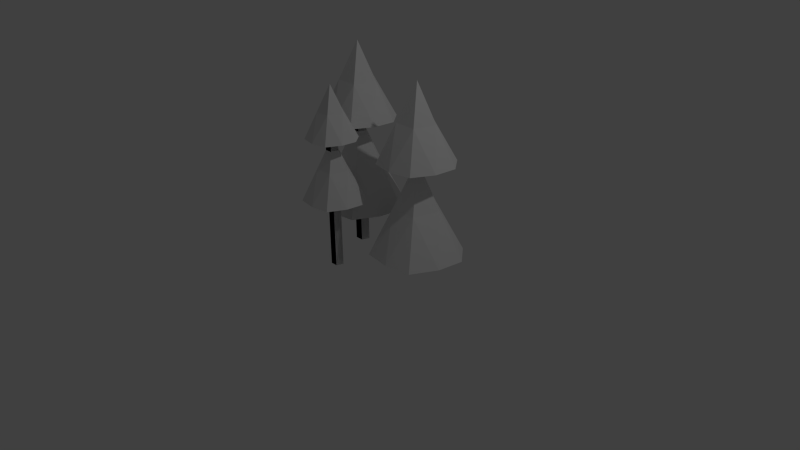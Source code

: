 # Source: Trees_Mid_Q.blend  (saved by Blender 2.70.0; exported with 4.5.12 LTS)
import bpy
from mathutils import Matrix  # noqa: F401  (used for matrix-valued properties, if any)

bpy.ops.wm.read_factory_settings(use_empty=True)
scene = bpy.context.scene
scene.name = 'Scene'

# ---- collections
col_collection_1 = bpy.data.collections.new('Collection 1'); scene.collection.children.link(col_collection_1)

# ---- world
world_world = bpy.data.worlds.new('World'); scene.world = world_world
world_world.color = (0.05088, 0.05088, 0.05088)
world_world.use_sun_shadow = False
world_world.sun_shadow_jitter_overblur = 0.0
world_world.cycles.sampling_method = 'MANUAL'
world_world.cycles.sample_map_resolution = 256

# ---- cameras
cam_camera = bpy.data.cameras.new('Camera')
cam_camera.clip_end = 100.0
cam_camera.lens = 35.0
cam_camera.sensor_width = 32.0
cam_camera.sensor_height = 18.0
cam_camera.ortho_scale = 7.314
cam_camera.dof.focus_distance = 0.0
cam_camera.dof.aperture_fstop = 128.0

# ---- lights
light_lamp = bpy.data.lights.new('Lamp', 'POINT')
light_lamp.transmission_factor = 0.0
light_lamp.cutoff_distance = 30.0
light_lamp.energy = 100.0
light_lamp.shadow_buffer_clip_start = 1.001
light_lamp.shadow_soft_size = 0.1
light_lamp.shadow_maximum_resolution = 0.006
light_lamp.use_absolute_resolution = True
light_lamp.cycles.use_multiple_importance_sampling = False

# ---- meshes
me_cone = bpy.data.meshes.new('Cone')
me_cone.from_pydata([(0.0, 1.0, -1.0), (0.0, 0.0, 1.0), (0.9511, 0.309, -1.0), (0.5878, -0.809, -1.0), (-0.5878, -0.809, -1.0), (-0.9511, 0.309, -1.0), (0.5926, 0.7503, -1.0), (-0.2939, -0.4045, 0.0), (0.2939, -0.4045, 0.0), (0.0, 0.5, 0.0), (0.8865, -0.2713, -1.0), (0.4755, 0.1545, 0.0), (-5.96e-08, -0.9261, -1.0), (-0.4755, 0.1545, 0.0), (-0.8652, -0.2713, -1.0), (-0.5766, 0.7503, -1.0)], [], [(4, 7, 14), (0, 9, 6), (3, 8, 12), (5, 13, 15), (2, 11, 10), (0, 6, 2, 10, 3, 12, 4, 14, 5, 15), (14, 13, 5), (14, 7, 13), (7, 1, 13), (6, 11, 2), (6, 9, 11), (9, 1, 11), (12, 7, 4), (12, 8, 7), (8, 1, 7), (15, 9, 0), (15, 13, 9), (13, 1, 9), (10, 8, 3), (10, 11, 8), (11, 1, 8)])
me_cone.use_remesh_preserve_volume = False
me_cone.use_remesh_preserve_attributes = False
me_cone.use_mirror_vertex_groups = False
me_cone.update()
me_circle = bpy.data.meshes.new('Circle')
me_circle.from_pydata([(5.858e-09, 0.7543, -1.02), (-0.7174, 0.2331, -1.02), (-0.4434, -0.6103, -1.02), (0.4434, -0.6103, -1.02), (0.7174, 0.2331, -1.02), (5.858e-09, 0.7543, 18.91), (-0.7174, 0.2331, 18.91), (-0.4434, -0.6103, 18.91), (0.4434, -0.6103, 18.91), (0.7174, 0.2331, 18.91), (5.858e-09, 0.7543, -1.02), (-0.7174, 0.2331, -1.02), (-0.4434, -0.6103, -1.02), (0.4434, -0.6103, -1.02), (0.7174, 0.2331, -1.02), (5.858e-09, 0.7543, 18.91), (-0.7174, 0.2331, 18.91), (-0.4434, -0.6103, 18.91), (0.4434, -0.6103, 18.91), (0.7174, 0.2331, 18.91)], [], [(4, 9, 5, 0), (3, 8, 9, 4), (2, 7, 8, 3), (1, 6, 7, 2), (0, 5, 6, 1), (14, 10, 15, 19), (13, 14, 19, 18), (12, 13, 18, 17), (11, 12, 17, 16), (10, 11, 16, 15), (5, 9, 19, 15), (9, 8, 18, 19), (8, 7, 17, 18), (7, 6, 16, 17), (6, 5, 15, 16), (4, 0, 10, 14), (3, 4, 14, 13), (2, 3, 13, 12), (1, 2, 12, 11), (0, 1, 11, 10)])
me_circle.use_remesh_preserve_volume = False
me_circle.use_remesh_preserve_attributes = False
me_circle.use_mirror_vertex_groups = False
me_circle.update()
me_circle_002 = bpy.data.meshes.new('Circle.002')
me_circle_002.from_pydata([(5.858e-09, 0.7543, -1.02), (-0.7174, 0.2331, -1.02), (-0.4434, -0.6103, -1.02), (0.4434, -0.6103, -1.02), (0.7174, 0.2331, -1.02), (5.858e-09, 0.7543, 18.91), (-0.7174, 0.2331, 18.91), (-0.4434, -0.6103, 18.91), (0.4434, -0.6103, 18.91), (0.7174, 0.2331, 18.91), (5.858e-09, 0.7543, -1.02), (-0.7174, 0.2331, -1.02), (-0.4434, -0.6103, -1.02), (0.4434, -0.6103, -1.02), (0.7174, 0.2331, -1.02), (5.858e-09, 0.7543, 18.91), (-0.7174, 0.2331, 18.91), (-0.4434, -0.6103, 18.91), (0.4434, -0.6103, 18.91), (0.7174, 0.2331, 18.91)], [], [(4, 9, 5, 0), (3, 8, 9, 4), (2, 7, 8, 3), (1, 6, 7, 2), (0, 5, 6, 1), (14, 10, 15, 19), (13, 14, 19, 18), (12, 13, 18, 17), (11, 12, 17, 16), (10, 11, 16, 15), (5, 9, 19, 15), (9, 8, 18, 19), (8, 7, 17, 18), (7, 6, 16, 17), (6, 5, 15, 16), (4, 0, 10, 14), (3, 4, 14, 13), (2, 3, 13, 12), (1, 2, 12, 11), (0, 1, 11, 10)])
me_circle_002.use_remesh_preserve_volume = False
me_circle_002.use_remesh_preserve_attributes = False
me_circle_002.use_mirror_vertex_groups = False
me_circle_002.update()
me_circle_003 = bpy.data.meshes.new('Circle.003')
me_circle_003.from_pydata([(5.858e-09, 0.7543, -1.02), (-0.7174, 0.2331, -1.02), (-0.4434, -0.6103, -1.02), (0.4434, -0.6103, -1.02), (0.7174, 0.2331, -1.02), (5.858e-09, 0.7543, 18.91), (-0.7174, 0.2331, 18.91), (-0.4434, -0.6103, 18.91), (0.4434, -0.6103, 18.91), (0.7174, 0.2331, 18.91), (5.858e-09, 0.7543, -1.02), (-0.7174, 0.2331, -1.02), (-0.4434, -0.6103, -1.02), (0.4434, -0.6103, -1.02), (0.7174, 0.2331, -1.02), (5.858e-09, 0.7543, 18.91), (-0.7174, 0.2331, 18.91), (-0.4434, -0.6103, 18.91), (0.4434, -0.6103, 18.91), (0.7174, 0.2331, 18.91)], [], [(4, 9, 5, 0), (3, 8, 9, 4), (2, 7, 8, 3), (1, 6, 7, 2), (0, 5, 6, 1), (14, 10, 15, 19), (13, 14, 19, 18), (12, 13, 18, 17), (11, 12, 17, 16), (10, 11, 16, 15), (5, 9, 19, 15), (9, 8, 18, 19), (8, 7, 17, 18), (7, 6, 16, 17), (6, 5, 15, 16), (4, 0, 10, 14), (3, 4, 14, 13), (2, 3, 13, 12), (1, 2, 12, 11), (0, 1, 11, 10)])
me_circle_003.use_remesh_preserve_volume = False
me_circle_003.use_remesh_preserve_attributes = False
me_circle_003.use_mirror_vertex_groups = False
me_circle_003.update()
me_cone_001 = bpy.data.meshes.new('Cone.001')
me_cone_001.from_pydata([(0.0, 1.0, -1.0), (0.0, 0.0, 1.0), (0.9511, 0.309, -1.0), (0.5878, -0.809, -1.0), (-0.5878, -0.809, -1.0), (-0.9511, 0.309, -1.0), (0.5703, 0.7492, -1.0), (-0.2939, -0.4045, 0.0), (0.2939, -0.4045, 0.0), (0.0, 0.5, 0.0), (0.8751, -0.2646, -1.0), (0.4755, 0.1545, 0.0), (-5.96e-08, -0.8928, -1.0), (-0.4755, 0.1545, 0.0), (-0.8459, -0.2719, -1.0), (-0.552, 0.7638, -1.0)], [], [(4, 7, 14), (0, 9, 6), (3, 8, 12), (5, 13, 15), (2, 11, 10), (0, 6, 2, 10, 3, 12, 4, 14, 5, 15), (14, 13, 5), (14, 7, 13), (7, 1, 13), (6, 11, 2), (6, 9, 11), (9, 1, 11), (12, 7, 4), (12, 8, 7), (8, 1, 7), (15, 9, 0), (15, 13, 9), (13, 1, 9), (10, 8, 3), (10, 11, 8), (11, 1, 8)])
me_cone_001.use_remesh_preserve_volume = False
me_cone_001.use_remesh_preserve_attributes = False
me_cone_001.use_mirror_vertex_groups = False
me_cone_001.update()
me_cone_006 = bpy.data.meshes.new('Cone.006')
me_cone_006.from_pydata([(0.0, 1.0, -1.0), (0.0, 0.0, 1.0), (0.9511, 0.309, -1.0), (0.5878, -0.809, -1.0), (-0.5878, -0.809, -1.0), (-0.9511, 0.309, -1.0), (0.5926, 0.7503, -1.0), (-0.2939, -0.4045, 0.0), (0.2939, -0.4045, 0.0), (0.0, 0.5, 0.0), (0.8865, -0.2713, -1.0), (0.4755, 0.1545, 0.0), (-5.96e-08, -0.9261, -1.0), (-0.4755, 0.1545, 0.0), (-0.8652, -0.2713, -1.0), (-0.5766, 0.7503, -1.0)], [], [(4, 7, 14), (0, 9, 6), (3, 8, 12), (5, 13, 15), (2, 11, 10), (0, 6, 2, 10, 3, 12, 4, 14, 5, 15), (14, 13, 5), (14, 7, 13), (7, 1, 13), (6, 11, 2), (6, 9, 11), (9, 1, 11), (12, 7, 4), (12, 8, 7), (8, 1, 7), (15, 9, 0), (15, 13, 9), (13, 1, 9), (10, 8, 3), (10, 11, 8), (11, 1, 8)])
me_cone_006.use_remesh_preserve_volume = False
me_cone_006.use_remesh_preserve_attributes = False
me_cone_006.use_mirror_vertex_groups = False
me_cone_006.update()
me_cone_007 = bpy.data.meshes.new('Cone.007')
me_cone_007.from_pydata([(0.0, 1.0, -1.0), (0.0, 0.0, 1.0), (0.9511, 0.309, -1.0), (0.5878, -0.809, -1.0), (-0.5878, -0.809, -1.0), (-0.9511, 0.309, -1.0), (0.5703, 0.7492, -1.0), (-0.2939, -0.4045, 0.0), (0.2939, -0.4045, 0.0), (0.0, 0.5, 0.0), (0.8751, -0.2646, -1.0), (0.4755, 0.1545, 0.0), (-5.96e-08, -0.8928, -1.0), (-0.4755, 0.1545, 0.0), (-0.8459, -0.2719, -1.0), (-0.552, 0.7638, -1.0)], [], [(4, 7, 14), (0, 9, 6), (3, 8, 12), (5, 13, 15), (2, 11, 10), (0, 6, 2, 10, 3, 12, 4, 14, 5, 15), (14, 13, 5), (14, 7, 13), (7, 1, 13), (6, 11, 2), (6, 9, 11), (9, 1, 11), (12, 7, 4), (12, 8, 7), (8, 1, 7), (15, 9, 0), (15, 13, 9), (13, 1, 9), (10, 8, 3), (10, 11, 8), (11, 1, 8)])
me_cone_007.use_remesh_preserve_volume = False
me_cone_007.use_remesh_preserve_attributes = False
me_cone_007.use_mirror_vertex_groups = False
me_cone_007.update()
me_cone_008 = bpy.data.meshes.new('Cone.008')
me_cone_008.from_pydata([(0.0, 1.0, -1.0), (0.0, 0.0, 1.0), (0.9511, 0.309, -1.0), (0.5878, -0.809, -1.0), (-0.5878, -0.809, -1.0), (-0.9511, 0.309, -1.0), (0.5926, 0.7503, -1.0), (-0.2939, -0.4045, 0.0), (0.2939, -0.4045, 0.0), (0.0, 0.5, 0.0), (0.8865, -0.2713, -1.0), (0.4755, 0.1545, 0.0), (-5.96e-08, -0.9261, -1.0), (-0.4755, 0.1545, 0.0), (-0.8652, -0.2713, -1.0), (-0.5766, 0.7503, -1.0)], [], [(4, 7, 14), (0, 9, 6), (3, 8, 12), (5, 13, 15), (2, 11, 10), (0, 6, 2, 10, 3, 12, 4, 14, 5, 15), (14, 13, 5), (14, 7, 13), (7, 1, 13), (6, 11, 2), (6, 9, 11), (9, 1, 11), (12, 7, 4), (12, 8, 7), (8, 1, 7), (15, 9, 0), (15, 13, 9), (13, 1, 9), (10, 8, 3), (10, 11, 8), (11, 1, 8)])
me_cone_008.use_remesh_preserve_volume = False
me_cone_008.use_remesh_preserve_attributes = False
me_cone_008.use_mirror_vertex_groups = False
me_cone_008.update()
me_cone_009 = bpy.data.meshes.new('Cone.009')
me_cone_009.from_pydata([(0.0, 1.0, -1.0), (0.0, 0.0, 1.0), (0.9511, 0.309, -1.0), (0.5878, -0.809, -1.0), (-0.5878, -0.809, -1.0), (-0.9511, 0.309, -1.0), (0.5703, 0.7492, -1.0), (-0.2939, -0.4045, 0.0), (0.2939, -0.4045, 0.0), (0.0, 0.5, 0.0), (0.8751, -0.2646, -1.0), (0.4755, 0.1545, 0.0), (-5.96e-08, -0.8928, -1.0), (-0.4755, 0.1545, 0.0), (-0.8459, -0.2719, -1.0), (-0.552, 0.7638, -1.0)], [], [(4, 7, 14), (0, 9, 6), (3, 8, 12), (5, 13, 15), (2, 11, 10), (0, 6, 2, 10, 3, 12, 4, 14, 5, 15), (14, 13, 5), (14, 7, 13), (7, 1, 13), (6, 11, 2), (6, 9, 11), (9, 1, 11), (12, 7, 4), (12, 8, 7), (8, 1, 7), (15, 9, 0), (15, 13, 9), (13, 1, 9), (10, 8, 3), (10, 11, 8), (11, 1, 8)])
me_cone_009.use_remesh_preserve_volume = False
me_cone_009.use_remesh_preserve_attributes = False
me_cone_009.use_mirror_vertex_groups = False
me_cone_009.update()

# ---- objects
ob_cone = bpy.data.objects.new('Cone', me_cone)
ob_trunk___tall = bpy.data.objects.new('Trunk - Tall', me_circle)
ob_lamp = bpy.data.objects.new('Lamp', light_lamp)
ob_camera = bpy.data.objects.new('Camera', cam_camera)
ob_trunk___small = bpy.data.objects.new('Trunk - Small', me_circle_002)
ob_trunk___middle = bpy.data.objects.new('Trunk - Middle', me_circle_003)
ob_cone_001 = bpy.data.objects.new('Cone.001', me_cone_001)
ob_cone_006 = bpy.data.objects.new('Cone.006', me_cone_006)
ob_cone_007 = bpy.data.objects.new('Cone.007', me_cone_007)
ob_cone_008 = bpy.data.objects.new('Cone.008', me_cone_008)
ob_cone_009 = bpy.data.objects.new('Cone.009', me_cone_009)

# ---- transforms, parenting, visibility, modifiers, constraints
ob_cone.location = (-0.4548, 0.2267, 2.18)
ob_cone.scale = (0.4842, 0.4842, 0.4842)
ob_cone.lineart.crease_threshold = 0.0
ob_trunk___tall.location = (-0.4538, 0.2242, 0.1296)
ob_trunk___tall.scale = (0.1208, 0.1208, 0.1208)
ob_trunk___tall.lineart.crease_threshold = 0.0
ob_lamp.location = (4.076, 1.005, 5.904)
ob_lamp.rotation_euler = (0.6503, 0.05522, 1.866)
ob_lamp.lock_rotations_4d = False
ob_lamp.empty_display_type = 'ARROWS'
ob_lamp.color = (0.0, 0.0, 0.0, 0.0)
ob_lamp.lineart.crease_threshold = 0.0
ob_camera.location = (7.481, -6.508, 5.344)
ob_camera.rotation_euler = (1.109, 0.01082, 0.8149)
ob_camera.lock_rotations_4d = False
ob_camera.empty_display_type = 'ARROWS'
ob_camera.color = (0.0, 0.0, 0.0, 0.0)
ob_camera.display_type = 'WIRE'
ob_camera.lineart.crease_threshold = 0.0
ob_trunk___small.location = (0.5722, 0.2242, 0.09944)
ob_trunk___small.scale = (0.09598, 0.09598, 0.09598)
ob_trunk___small.lineart.crease_threshold = 0.0
ob_trunk___middle.location = (-0.1401, -0.4768, 0.1152)
ob_trunk___middle.scale = (0.1054, 0.1054, 0.1054)
ob_trunk___middle.lineart.crease_threshold = 0.0
ob_cone_001.location = (-0.4548, 0.2267, 1.124)
ob_cone_001.scale = (0.5892, 0.5892, 0.5892)
ob_cone_001.lineart.crease_threshold = 0.0
ob_cone_006.location = (0.5735, 0.2267, 1.883)
ob_cone_006.scale = (0.5013, 0.5013, 0.5013)
ob_cone_006.lineart.crease_threshold = 0.0
ob_cone_007.location = (0.5735, 0.2267, 0.7893)
ob_cone_007.scale = (0.61, 0.61, 0.61)
ob_cone_007.lineart.crease_threshold = 0.0
ob_cone_008.location = (-0.138, -0.4761, 2.013)
ob_cone_008.scale = (0.3269, 0.3269, 0.3269)
ob_cone_008.lineart.crease_threshold = 0.0
ob_cone_009.location = (-0.138, -0.4761, 1.295)
ob_cone_009.scale = (0.3979, 0.3979, 0.3979)
ob_cone_009.lineart.crease_threshold = 0.0

# ---- collection membership
col_collection_1.objects.link(ob_cone)
col_collection_1.objects.link(ob_trunk___tall)
col_collection_1.objects.link(ob_lamp)
col_collection_1.objects.link(ob_camera)
col_collection_1.objects.link(ob_trunk___small)
col_collection_1.objects.link(ob_trunk___middle)
col_collection_1.objects.link(ob_cone_001)
col_collection_1.objects.link(ob_cone_006)
col_collection_1.objects.link(ob_cone_007)
col_collection_1.objects.link(ob_cone_008)
col_collection_1.objects.link(ob_cone_009)

# ---- scene / render settings (as saved in the file)
scene.camera = ob_camera
scene.frame_start = 1; scene.frame_end = 250; scene.frame_set(1)
scene.render.engine = 'BLENDER_EEVEE_NEXT'
scene.render.resolution_percentage = 50
scene.render.dither_intensity = 0.0
scene.cycles.use_denoising = False
scene.cycles.samples = 10
scene.cycles.sampling_pattern = 'TABULATED_SOBOL'
scene.cycles.light_sampling_threshold = 0.0
scene.cycles.use_adaptive_sampling = False
scene.cycles.use_light_tree = False
scene.cycles.blur_glossy = 0.0
scene.cycles.volume_bounces = 1
scene.cycles.pixel_filter_type = 'GAUSSIAN'
scene.cycles.sample_clamp_indirect = 0.0
scene.view_settings.view_transform = 'Standard'
bpy.context.view_layer.update()
